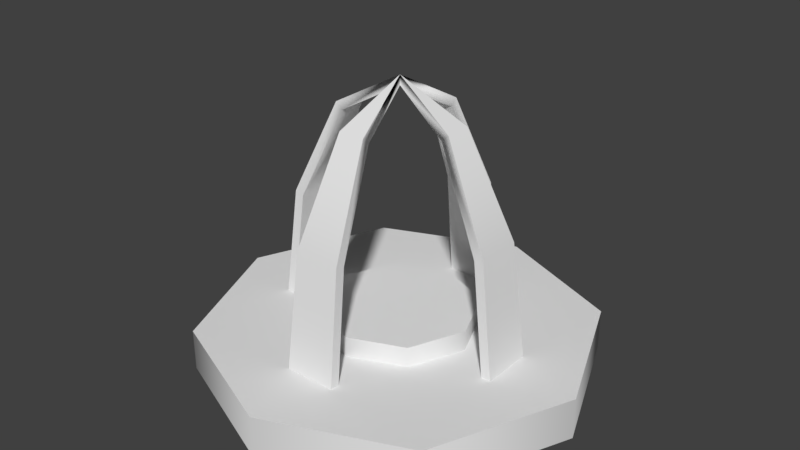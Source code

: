 # Source: lightEmergency.blend  (saved by Blender 2.78.0; exported with 4.5.12 LTS)
import bpy
from mathutils import Matrix  # noqa: F401  (used for matrix-valued properties, if any)

bpy.ops.wm.read_factory_settings(use_empty=True)
scene = bpy.context.scene
scene.name = 'Scene'

# ---- collections
col_collection_1 = bpy.data.collections.new('Collection 1'); scene.collection.children.link(col_collection_1)

# ---- materials (node trees are filled in below, after node groups)
mat_lightsframe = bpy.data.materials.new('lightsFrame')
mat_lightsframe.alpha_threshold = 0.0
mat_lightsframe.use_transparent_shadow = False
mat_lightsframe.roughness = 0.5

# ---- node groups
ng_auto_smooth = bpy.data.node_groups.new('Auto Smooth', 'GeometryNodeTree')
_s = ng_auto_smooth.interface.new_socket(name='Geometry', in_out='OUTPUT', socket_type='NodeSocketGeometry')
_s = ng_auto_smooth.interface.new_socket(name='Geometry', in_out='INPUT', socket_type='NodeSocketGeometry')
_s = ng_auto_smooth.interface.new_socket(name='Angle', in_out='INPUT', socket_type='NodeSocketFloat')
_s.subtype = 'ANGLE'
_s.min_value = 0.0
_s.max_value = 3.142
ng_auto_smooth.is_modifier = True
_N = ng_auto_smooth.nodes; _L = ng_auto_smooth.links
n0 = _N.new('NodeGroupOutput'); n0.name = 'Group Output'; n0.location = (480, -100)
n1 = _N.new('NodeGroupInput'); n1.name = 'Group Input'; n1.location = (-420, -300)
n2 = _N.new('NodeGroupInput'); n2.name = 'Group Input.001'; n2.location = (-60, -100)
n3 = _N.new('GeometryNodeSetShadeSmooth'); n3.name = 'Set Shade Smooth'; n3.location = (120, -100)
n3.domain = 'EDGE'
n4 = _N.new('GeometryNodeSetShadeSmooth'); n4.name = 'Set Shade Smooth.001'; n4.location = (300, -100)
n5 = _N.new('GeometryNodeInputMeshEdgeAngle'); n5.name = 'Edge Angle'; n5.location = (-420, -220)
n6 = _N.new('GeometryNodeInputEdgeSmooth'); n6.name = 'Is Edge Smooth'; n6.location = (-60, -160)
n7 = _N.new('GeometryNodeInputShadeSmooth'); n7.name = 'Is Face Smooth'; n7.location = (-240, -340)
n8 = _N.new('FunctionNodeBooleanMath'); n8.name = 'Boolean Math'; n8.location = (-60, -220)
n9 = _N.new('FunctionNodeCompare'); n9.name = 'Compare'; n9.location = (-240, -180)
n9.operation = 'LESS_EQUAL'
_L.new(n5.outputs[0], n9.inputs[0])
_L.new(n4.outputs[0], n0.inputs[0])
_L.new(n1.outputs[1], n9.inputs[1])
_L.new(n9.outputs[0], n8.inputs[0])
_L.new(n7.outputs[0], n8.inputs[1])
_L.new(n2.outputs[0], n3.inputs[0])
_L.new(n6.outputs[0], n3.inputs[1])
_L.new(n3.outputs[0], n4.inputs[0])
_L.new(n8.outputs[0], n3.inputs[2])
n0.is_active_output = True

# ---- material node trees

# ---- world
world_world = bpy.data.worlds.new('World'); scene.world = world_world
world_world.color = (0.05088, 0.05088, 0.05088)
world_world.use_sun_shadow = False
world_world.sun_shadow_jitter_overblur = 0.0
world_world.cycles.sampling_method = 'MANUAL'

# ---- meshes
me_cylinder = bpy.data.meshes.new('Cylinder')
me_cylinder.from_pydata([(2.582e-08, 1.616e-07, 12.99), (0.3237, 0.06704, 11.25), (0.5606, 0.1161, 6.495), (0.3237, -0.06704, 11.25), (0.5606, -0.1161, 6.495), (0.06704, -0.3237, 11.25), (0.1161, -0.5606, 6.495), (-0.06704, -0.3237, 11.25), (-0.1161, -0.5606, 6.495), (-0.3237, -0.06704, 11.25), (-0.5606, -0.1161, 6.495), (-0.3237, 0.06704, 11.25), (-0.5606, 0.1161, 6.495), (-0.06704, 0.3237, 11.25), (-0.1161, 0.5606, 6.495), (0.06704, 0.3237, 11.25), (0.1161, 0.5606, 6.495), (2.582e-08, 1.616e-07, 12.52), (0.2866, 0.06704, 10.94), (0.5132, 0.1161, 6.367), (0.2866, -0.06704, 10.94), (0.5132, -0.1161, 6.367), (0.06704, -0.2866, 10.94), (0.1161, -0.5132, 6.367), (-0.06704, -0.2866, 10.94), (-0.1161, -0.5132, 6.367), (-0.2866, -0.06704, 10.94), (-0.5132, -0.1161, 6.367), (-0.2866, 0.06704, 10.94), (-0.5132, 0.1161, 6.367), (-0.06704, 0.2866, 10.94), (-0.1161, 0.5132, 6.367), (0.06704, 0.2866, 10.94), (0.1161, 0.5132, 6.367), (0.0, 1.0, -1.0), (0.0, 1.0, 1.0), (0.7071, 0.7071, -1.0), (0.7071, 0.7071, 1.0), (1.0, -4.371e-08, -1.0), (1.0, -4.371e-08, 1.0), (0.7071, -0.7071, -1.0), (0.7071, -0.7071, 1.0), (-8.742e-08, -1.0, -1.0), (-8.742e-08, -1.0, 1.0), (-0.7071, -0.7071, -1.0), (-0.7071, -0.7071, 1.0), (-1.0, 1.192e-08, -1.0), (-1.0, 1.192e-08, 1.0), (-0.7071, 0.7071, -1.0), (-0.7071, 0.7071, 1.0), (0.2795, 0.2795, 1.0), (-6.842e-09, 0.3952, 1.0), (0.3952, -1.371e-08, 1.0), (0.2795, -0.2795, 1.0), (-4.14e-08, -0.3952, 1.0), (-0.2795, -0.2795, 1.0), (-0.3952, 8.285e-09, 1.0), (-0.2795, 0.2795, 1.0), (0.2795, 0.2795, 1.988), (-6.842e-09, 0.3952, 1.988), (0.3952, -1.371e-08, 1.988), (0.2795, -0.2795, 1.988), (-4.14e-08, -0.3952, 1.988), (-0.2795, -0.2795, 1.988), (-0.3952, 8.285e-09, 1.988), (-0.2795, 0.2795, 1.988), (-0.1313, 0.634, 1.0), (-0.5843, -0.1311, 1.0), (-0.634, -0.1313, 1.0), (0.1311, -0.5843, 1.0), (0.1313, -0.634, 1.0), (-0.1311, 0.5843, 1.0), (0.634, -0.1313, 1.0), (-0.1313, -0.634, 1.0), (-0.634, 0.1313, 1.0), (0.1313, 0.634, 1.0), (0.634, 0.1313, 1.0), (0.5843, 0.1311, 1.0), (0.5843, -0.1311, 1.0), (-0.1311, -0.5843, 1.0), (0.1311, 0.5843, 1.0), (-0.5843, 0.1311, 1.0)], [], [(1, 0, 3), (2, 1, 3, 4), (5, 0, 7), (6, 5, 7, 8), (9, 0, 11), (10, 9, 11, 12), (14, 13, 15, 16), (13, 0, 15), (18, 20, 17), (19, 21, 20, 18), (22, 24, 17), (23, 25, 24, 22), (26, 28, 17), (27, 29, 28, 26), (31, 33, 32, 30), (30, 32, 17), (0, 1, 18, 17), (1, 2, 19, 18), (2, 76, 77, 19), (4, 3, 20, 21), (5, 6, 23, 22), (6, 70, 69, 23), (8, 7, 24, 25), (9, 10, 27, 26), (10, 68, 67, 27), (12, 11, 28, 29), (13, 14, 31, 30), (14, 66, 71, 31), (16, 15, 32, 33), (15, 0, 17, 32), (3, 0, 17, 20), (0, 5, 22, 17), (7, 0, 17, 24), (0, 9, 26, 17), (11, 0, 17, 28), (0, 13, 30, 17), (34, 35, 37, 36), (36, 37, 39, 38), (38, 39, 41, 40), (40, 41, 43, 42), (42, 43, 45, 44), (44, 45, 47, 46), (46, 47, 49, 48), (48, 49, 35, 34), (34, 36, 38, 40, 42, 44, 46, 48), (52, 50, 58, 60), (58, 59, 65, 64, 63, 62, 61, 60), (57, 56, 64, 65), (55, 54, 62, 63), (53, 52, 60, 61), (50, 51, 59, 58), (51, 57, 65, 59), (56, 55, 63, 64), (54, 53, 61, 62), (49, 47, 68, 74, 81, 56, 57), (43, 41, 70, 73, 55, 45), (74, 68, 10, 12), (73, 70, 6, 8), (78, 72, 4, 21), (55, 73, 79, 69, 70, 41, 39, 76, 72, 78, 52, 53, 54), (52, 78, 77, 76, 39, 37, 75, 80, 71, 66, 57, 51, 50), (57, 66, 75, 37, 35, 49), (75, 66, 14, 16), (69, 79, 25, 23), (71, 80, 33, 31), (81, 74, 12, 29), (79, 73, 8, 25), (67, 81, 29, 27), (80, 75, 16, 33), (72, 76, 2, 4), (56, 81, 67, 68, 47, 45, 55), (77, 78, 21, 19)])
me_cylinder.polygons.foreach_set('use_smooth', [True] * 72)
_uv = me_cylinder.uv_layers.new(name='UVMap')
_uv.uv.foreach_set('vector', [0.4988, 0.147, 0.505, 0.002489, 0.5112, 0.147, 0.4943, 0.5415, 0.4988, 0.147, 0.5112, 0.147, 0.5157, 0.5415, 0.5271, 0.147, 0.5317, 0.002489, 0.5395, 0.147, 0.5238, 0.5416, 0.5271, 0.147, 0.5395, 0.147, 0.5452, 0.5416, 0.5569, 0.147, 0.5615, 0.002489, 0.5693, 0.147, 0.5535, 0.5416, 0.5569, 0.147, 0.5693, 0.147, 0.5749, 0.5416, 0.5839, 0.5416, 0.5895, 0.147, 0.6019, 0.147, 0.6053, 0.5416, 0.5895, 0.147, 0.5973, 0.002489, 0.6019, 0.147, 0.6616, 0.1336, 0.6493, 0.1336, 0.657, 0.002489, 0.6649, 0.5131, 0.6435, 0.5131, 0.6493, 0.1336, 0.6616, 0.1336, 0.7177, 0.1336, 0.7054, 0.1336, 0.71, 0.002489, 0.7235, 0.5131, 0.7021, 0.5131, 0.7054, 0.1336, 0.7177, 0.1336, 0.6302, 0.1336, 0.6178, 0.1336, 0.624, 0.002489, 0.6348, 0.5131, 0.6133, 0.5131, 0.6178, 0.1336, 0.6302, 0.1336, 0.6947, 0.5131, 0.6732, 0.5131, 0.679, 0.1336, 0.6914, 0.1336, 0.6914, 0.1336, 0.679, 0.1336, 0.6867, 0.002489, 0.4293, 0.002489, 0.4589, 0.1469, 0.4554, 0.1725, 0.4293, 0.04129, 0.4589, 0.1469, 0.4805, 0.5414, 0.4762, 0.5521, 0.4554, 0.1725, 0.4805, 0.5414, 0.4873, 0.9974, 0.4827, 0.9974, 0.4762, 0.5521, 0.1322, 0.5414, 0.1539, 0.1469, 0.1573, 0.1725, 0.1366, 0.5521, 0.09122, 0.1469, 0.1131, 0.5414, 0.1087, 0.5521, 0.0878, 0.1725, 0.1131, 0.5414, 0.1199, 0.9974, 0.1153, 0.9974, 0.1087, 0.5521, 0.2547, 0.5414, 0.2764, 0.1469, 0.2798, 0.1725, 0.2591, 0.5521, 0.2136, 0.1469, 0.2356, 0.5414, 0.2312, 0.5521, 0.2102, 0.1725, 0.2356, 0.5414, 0.2424, 0.9974, 0.2378, 0.9974, 0.2312, 0.5521, 0.3771, 0.5414, 0.3992, 0.1469, 0.4026, 0.1725, 0.3815, 0.5521, 0.3361, 0.1469, 0.3581, 0.5414, 0.3537, 0.5521, 0.3326, 0.1725, 0.3581, 0.5414, 0.3648, 0.9974, 0.3603, 0.9974, 0.3537, 0.5521, 0.009548, 0.5414, 0.03143, 0.1469, 0.03486, 0.1725, 0.01393, 0.5521, 0.03143, 0.1469, 0.06133, 0.002489, 0.06133, 0.04129, 0.03486, 0.1725, 0.1539, 0.1469, 0.1834, 0.002489, 0.1834, 0.04129, 0.1573, 0.1725, 0.06133, 0.002489, 0.09122, 0.1469, 0.0878, 0.1725, 0.06133, 0.04129, 0.2764, 0.1469, 0.3059, 0.002489, 0.3059, 0.04129, 0.2798, 0.1725, 0.1834, 0.002489, 0.2136, 0.1469, 0.2102, 0.1725, 0.1834, 0.04129, 0.3992, 0.1469, 0.4293, 0.002489, 0.4293, 0.04129, 0.4026, 0.1725, 0.3059, 0.002489, 0.3361, 0.1469, 0.3326, 0.1725, 0.3059, 0.04129, 0.9335, 0.4901, 0.9335, 0.656, 0.8668, 0.6561, 0.8668, 0.4902, 0.8615, 0.3192, 0.8615, 0.4851, 0.7962, 0.485, 0.7962, 0.3191, 0.7962, 0.3191, 0.7962, 0.485, 0.7309, 0.4851, 0.7309, 0.3192, 0.8613, 0.4902, 0.8613, 0.6561, 0.7946, 0.656, 0.7946, 0.4901, 0.7946, 0.4901, 0.7946, 0.656, 0.7309, 0.6561, 0.7309, 0.4902, 0.8613, 0.6612, 0.8613, 0.8271, 0.7946, 0.8271, 0.7946, 0.6611, 0.7946, 0.6611, 0.7946, 0.8271, 0.7309, 0.8271, 0.7309, 0.6612, 0.9972, 0.4902, 0.9972, 0.6561, 0.9335, 0.656, 0.9335, 0.4901, 0.7309, 0.1109, 0.7309, 0.0474, 0.7808, 0.002489, 0.8515, 0.002489, 0.9015, 0.0474, 0.9015, 0.1109, 0.8515, 0.1558, 0.7808, 0.1558, 0.8926, 0.7431, 0.8668, 0.7431, 0.8668, 0.6611, 0.8926, 0.6611, 0.8868, 0.4667, 0.867, 0.4489, 0.867, 0.4238, 0.8868, 0.4061, 0.9147, 0.4061, 0.9345, 0.4238, 0.9345, 0.4489, 0.9147, 0.4667, 0.8668, 0.7481, 0.892, 0.7481, 0.892, 0.8301, 0.8668, 0.8301, 0.867, 0.3191, 0.8922, 0.3191, 0.8922, 0.4011, 0.867, 0.4011, 0.9184, 0.7431, 0.8926, 0.7431, 0.8926, 0.6611, 0.9184, 0.6611, 0.9071, 0.002515, 0.9334, 0.002489, 0.9334, 0.08448, 0.9071, 0.08451, 0.9334, 0.002489, 0.9586, 0.002524, 0.9586, 0.08452, 0.9334, 0.08448, 0.892, 0.7481, 0.9184, 0.7481, 0.9184, 0.8301, 0.892, 0.8301, 0.8922, 0.3191, 0.9186, 0.3191, 0.9186, 0.4011, 0.8922, 0.4011, 0.8515, 0.3141, 0.7808, 0.3141, 0.7826, 0.2819, 0.805, 0.2902, 0.8067, 0.2864, 0.8022, 0.2677, 0.8302, 0.2677, 0.7309, 0.2057, 0.7808, 0.1608, 0.7667, 0.2073, 0.7574, 0.2274, 0.7825, 0.25, 0.7309, 0.2692, 0.5766, 0.9975, 0.5524, 0.9975, 0.5535, 0.5416, 0.5749, 0.5416, 0.5469, 0.9975, 0.5226, 0.9975, 0.5238, 0.5416, 0.5452, 0.5416, 0.13, 0.9974, 0.1254, 0.9974, 0.1322, 0.5414, 0.1366, 0.5521, 0.7825, 0.25, 0.7574, 0.2274, 0.7617, 0.2289, 0.771, 0.2088, 0.7667, 0.2073, 0.7808, 0.1608, 0.8515, 0.1608, 0.8498, 0.193, 0.8274, 0.1847, 0.8257, 0.1885, 0.8302, 0.2071, 0.8022, 0.2071, 0.7825, 0.2249, 0.8302, 0.2071, 0.8257, 0.1885, 0.848, 0.1968, 0.8498, 0.193, 0.8515, 0.1608, 0.9015, 0.2057, 0.8749, 0.2475, 0.8707, 0.246, 0.8614, 0.2661, 0.8656, 0.2676, 0.8302, 0.2677, 0.8499, 0.25, 0.8499, 0.2249, 0.8302, 0.2677, 0.8656, 0.2676, 0.8749, 0.2475, 0.9015, 0.2057, 0.9015, 0.2692, 0.8515, 0.3141, 0.6064, 0.9975, 0.5822, 0.9975, 0.5839, 0.5416, 0.6053, 0.5416, 0.7253, 0.9584, 0.7011, 0.9584, 0.7021, 0.5131, 0.7235, 0.5131, 0.6956, 0.9584, 0.6714, 0.9584, 0.6732, 0.5131, 0.6947, 0.5131, 0.375, 0.9974, 0.3704, 0.9974, 0.3771, 0.5414, 0.3815, 0.5521, 0.2525, 0.9974, 0.2479, 0.9974, 0.2547, 0.5414, 0.2591, 0.5521, 0.6361, 0.9584, 0.6119, 0.9584, 0.6133, 0.5131, 0.6348, 0.5131, 0.007358, 0.9974, 0.002771, 0.9974, 0.009548, 0.5414, 0.01393, 0.5521, 0.5171, 0.9975, 0.4928, 0.9975, 0.4943, 0.5415, 0.5157, 0.5415, 0.8022, 0.2677, 0.8067, 0.2864, 0.7843, 0.2781, 0.7826, 0.2819, 0.7808, 0.3141, 0.7309, 0.2692, 0.7825, 0.25, 0.6659, 0.9584, 0.6417, 0.9584, 0.6435, 0.5131, 0.6649, 0.5131])
me_cylinder.materials.append(mat_lightsframe)
me_cylinder.use_remesh_preserve_volume = False
me_cylinder.use_remesh_preserve_attributes = False
me_cylinder.use_mirror_vertex_groups = False
me_cylinder.update()

# ---- objects
ob_cylinder = bpy.data.objects.new('Cylinder', me_cylinder)

# ---- transforms, parenting, visibility, modifiers, constraints
ob_cylinder.location = (0.0, 0.0, 0.0)
ob_cylinder.scale = (0.7293, 0.7293, 0.07698)
ob_cylinder.lineart.crease_threshold = 0.0
_m = ob_cylinder.modifiers.new('Auto Smooth', 'NODES')
_m.node_group = ng_auto_smooth
_gi = [s.identifier for s in ng_auto_smooth.interface.items_tree if s.item_type == 'SOCKET' and s.in_out == 'INPUT']
_m[_gi[1]] = 1.494  # Angle

# ---- collection membership
col_collection_1.objects.link(ob_cylinder)

# ---- scene / render settings (as saved in the file)
scene.frame_start = 1; scene.frame_end = 250; scene.frame_set(1)
scene.render.engine = 'BLENDER_EEVEE_NEXT'
scene.render.resolution_percentage = 50
scene.render.dither_intensity = 0.0
scene.cycles.use_denoising = False
scene.cycles.samples = 128
scene.cycles.sampling_pattern = 'TABULATED_SOBOL'
scene.cycles.light_sampling_threshold = 0.0
scene.cycles.use_adaptive_sampling = False
scene.cycles.use_light_tree = False
scene.cycles.blur_glossy = 0.0
scene.cycles.sample_clamp_indirect = 0.0
scene.view_settings.view_transform = 'Standard'
bpy.context.view_layer.update()

# ---- added for rendering (the .blend has no active camera and no usable light): camera, sun
cam_auto = bpy.data.cameras.new('AutoCamera')
cam_auto.lens = 50.0
cam_auto.sensor_width = 36.0
cam_auto.clip_end = 1000.0
ob_auto_camera = bpy.data.objects.new('AutoCamera', cam_auto)
scene.collection.objects.link(ob_auto_camera)
ob_auto_camera.location = (2.15299, -2.58359, 2.1839)
ob_auto_camera.rotation_euler = (1.09748, -7.21219e-08, 0.694738)
scene.camera = ob_auto_camera
light_auto_sun = bpy.data.lights.new('AutoSun', 'SUN')
light_auto_sun.energy = 3.0
light_auto_sun.angle = 0.0523599
ob_auto_sun = bpy.data.objects.new('AutoSun', light_auto_sun)
scene.collection.objects.link(ob_auto_sun)
ob_auto_sun.rotation_euler = (0.872665, 0.174533, 0.523599)
bpy.context.view_layer.update()
